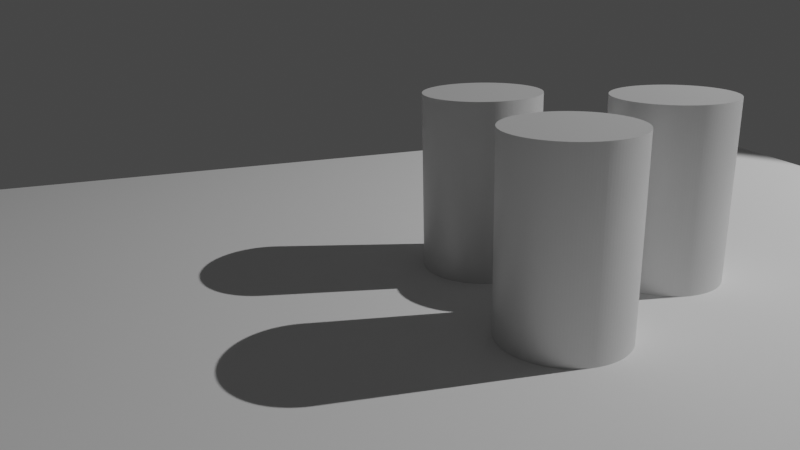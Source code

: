 # Source: Cylinders.blend  (saved by Blender 2.92.15; exported with 4.5.12 LTS)
import bpy
from mathutils import Matrix  # noqa: F401  (used for matrix-valued properties, if any)

bpy.ops.wm.read_factory_settings(use_empty=True)
scene = bpy.context.scene
scene.name = 'Scene'

# ---- collections
col_collection = bpy.data.collections.new('Collection'); scene.collection.children.link(col_collection)

# ---- materials (node trees are filled in below, after node groups)
mat_metal = bpy.data.materials.new('Metal')
mat_metal.use_transparent_shadow = False

# ---- material node trees
mat_metal.use_nodes = True; mat_metal.node_tree.nodes.clear()
_N = mat_metal.node_tree.nodes; _L = mat_metal.node_tree.links
n0 = _N.new('ShaderNodeBsdfPrincipled'); n0.name = 'Principled BSDF'; n0.location = (10, 300)
n0.distribution = 'GGX'
n0.subsurface_method = 'BURLEY'
n0.inputs[0].default_value = (0.6926, 0.6926, 0.6926, 1.0)
n0.inputs[1].default_value = 0.2314
n0.inputs[3].default_value = 1.45
n0.inputs[27].default_value = (0.0, 0.0, 0.0, 1.0)
n0.inputs[28].default_value = 1.0
n1 = _N.new('ShaderNodeOutputMaterial'); n1.name = 'Material Output'; n1.location = (300, 300)
_L.new(n0.outputs[0], n1.inputs[0])
n1.is_active_output = True

# ---- world
world_world = bpy.data.worlds.new('World'); scene.world = world_world
world_world.use_nodes = True; world_world.node_tree.nodes.clear()
_N = world_world.node_tree.nodes; _L = world_world.node_tree.links
n0 = _N.new('ShaderNodeOutputWorld'); n0.name = 'World Output'; n0.location = (300, 300)
n1 = _N.new('ShaderNodeBackground'); n1.name = 'Background'; n1.location = (10, 300)
n1.inputs[0].default_value = (0.05088, 0.05088, 0.05088, 1.0)
_L.new(n1.outputs[0], n0.inputs[0])
n0.is_active_output = True
world_world.color = (0.05088, 0.05088, 0.05088)
world_world.use_sun_shadow = False
world_world.sun_shadow_jitter_overblur = 0.0

# ---- cameras
cam_camera = bpy.data.cameras.new('Camera')
cam_camera.lens = 35.0

# ---- lights
light_spot = bpy.data.lights.new('Spot', 'SPOT')
light_spot.transmission_factor = 0.0
light_spot.energy = 2e+04
light_spot.shadow_soft_size = 0.1
light_spot.shadow_maximum_resolution = 0.006
light_spot.use_absolute_resolution = True

# ---- meshes
me_cube_001 = bpy.data.meshes.new('Cube.001')
me_cube_001.from_pydata([(-2.989, -2.989, -0.3811), (-2.989, -2.989, 0.3811), (-2.989, 2.989, -0.3811), (-2.989, 2.989, 0.3811), (2.989, -2.989, -0.3811), (2.989, -2.989, 0.3811), (2.989, 2.989, -0.3811), (2.989, 2.989, 0.3811)], [], [(0, 1, 3, 2), (2, 3, 7, 6), (6, 7, 5, 4), (4, 5, 1, 0), (2, 6, 4, 0), (7, 3, 1, 5)])
_uv = me_cube_001.uv_layers.new(name='UVMap')
_uv.uv.foreach_set('vector', [0.375, 0.0, 0.625, 0.0, 0.625, 0.25, 0.375, 0.25, 0.375, 0.25, 0.625, 0.25, 0.625, 0.5, 0.375, 0.5, 0.375, 0.5, 0.625, 0.5, 0.625, 0.75, 0.375, 0.75, 0.375, 0.75, 0.625, 0.75, 0.625, 1.0, 0.375, 1.0, 0.125, 0.5, 0.375, 0.5, 0.375, 0.75, 0.125, 0.75, 0.625, 0.5, 0.875, 0.5, 0.875, 0.75, 0.625, 0.75])
me_cube_001.use_remesh_fix_poles = True
me_cube_001.use_remesh_preserve_attributes = False
me_cube_001.use_mirror_vertex_groups = False
me_cube_001.update()
me_cylinder = bpy.data.meshes.new('Cylinder')
me_cylinder.from_pydata([(0.0, 1.0, -1.0), (0.0, 1.0, 1.0), (0.1951, 0.9808, -1.0), (0.1951, 0.9808, 1.0), (0.3827, 0.9239, -1.0), (0.3827, 0.9239, 1.0), (0.5556, 0.8315, -1.0), (0.5556, 0.8315, 1.0), (0.7071, 0.7071, -1.0), (0.7071, 0.7071, 1.0), (0.8315, 0.5556, -1.0), (0.8315, 0.5556, 1.0), (0.9239, 0.3827, -1.0), (0.9239, 0.3827, 1.0), (0.9808, 0.1951, -1.0), (0.9808, 0.1951, 1.0), (1.0, 7.55e-08, -1.0), (1.0, 7.55e-08, 1.0), (0.9808, -0.1951, -1.0), (0.9808, -0.1951, 1.0), (0.9239, -0.3827, -1.0), (0.9239, -0.3827, 1.0), (0.8315, -0.5556, -1.0), (0.8315, -0.5556, 1.0), (0.7071, -0.7071, -1.0), (0.7071, -0.7071, 1.0), (0.5556, -0.8315, -1.0), (0.5556, -0.8315, 1.0), (0.3827, -0.9239, -1.0), (0.3827, -0.9239, 1.0), (0.1951, -0.9808, -1.0), (0.1951, -0.9808, 1.0), (-3.258e-07, -1.0, -1.0), (-3.258e-07, -1.0, 1.0), (-0.1951, -0.9808, -1.0), (-0.1951, -0.9808, 1.0), (-0.3827, -0.9239, -1.0), (-0.3827, -0.9239, 1.0), (-0.5556, -0.8315, -1.0), (-0.5556, -0.8315, 1.0), (-0.7071, -0.7071, -1.0), (-0.7071, -0.7071, 1.0), (-0.8315, -0.5556, -1.0), (-0.8315, -0.5556, 1.0), (-0.9239, -0.3827, -1.0), (-0.9239, -0.3827, 1.0), (-0.9808, -0.1951, -1.0), (-0.9808, -0.1951, 1.0), (-1.0, 9.656e-07, -1.0), (-1.0, 9.656e-07, 1.0), (-0.9808, 0.1951, -1.0), (-0.9808, 0.1951, 1.0), (-0.9239, 0.3827, -1.0), (-0.9239, 0.3827, 1.0), (-0.8315, 0.5556, -1.0), (-0.8315, 0.5556, 1.0), (-0.7071, 0.7071, -1.0), (-0.7071, 0.7071, 1.0), (-0.5556, 0.8315, -1.0), (-0.5556, 0.8315, 1.0), (-0.3827, 0.9239, -1.0), (-0.3827, 0.9239, 1.0), (-0.1951, 0.9808, -1.0), (-0.1951, 0.9808, 1.0)], [], [(0, 1, 3, 2), (2, 3, 5, 4), (4, 5, 7, 6), (6, 7, 9, 8), (8, 9, 11, 10), (10, 11, 13, 12), (12, 13, 15, 14), (14, 15, 17, 16), (16, 17, 19, 18), (18, 19, 21, 20), (20, 21, 23, 22), (22, 23, 25, 24), (24, 25, 27, 26), (26, 27, 29, 28), (28, 29, 31, 30), (30, 31, 33, 32), (32, 33, 35, 34), (34, 35, 37, 36), (36, 37, 39, 38), (38, 39, 41, 40), (40, 41, 43, 42), (42, 43, 45, 44), (44, 45, 47, 46), (46, 47, 49, 48), (48, 49, 51, 50), (50, 51, 53, 52), (52, 53, 55, 54), (54, 55, 57, 56), (56, 57, 59, 58), (58, 59, 61, 60), (3, 1, 63, 61, 59, 57, 55, 53, 51, 49, 47, 45, 43, 41, 39, 37, 35, 33, 31, 29, 27, 25, 23, 21, 19, 17, 15, 13, 11, 9, 7, 5), (60, 61, 63, 62), (62, 63, 1, 0), (0, 2, 4, 6, 8, 10, 12, 14, 16, 18, 20, 22, 24, 26, 28, 30, 32, 34, 36, 38, 40, 42, 44, 46, 48, 50, 52, 54, 56, 58, 60, 62)])
_uv = me_cylinder.uv_layers.new(name='UVMap')
_uv.uv.foreach_set('vector', [1.0, 0.5, 1.0, 1.0, 0.9688, 1.0, 0.9688, 0.5, 0.9688, 0.5, 0.9688, 1.0, 0.9375, 1.0, 0.9375, 0.5, 0.9375, 0.5, 0.9375, 1.0, 0.9062, 1.0, 0.9062, 0.5, 0.9062, 0.5, 0.9062, 1.0, 0.875, 1.0, 0.875, 0.5, 0.875, 0.5, 0.875, 1.0, 0.8438, 1.0, 0.8438, 0.5, 0.8438, 0.5, 0.8438, 1.0, 0.8125, 1.0, 0.8125, 0.5, 0.8125, 0.5, 0.8125, 1.0, 0.7812, 1.0, 0.7812, 0.5, 0.7812, 0.5, 0.7812, 1.0, 0.75, 1.0, 0.75, 0.5, 0.75, 0.5, 0.75, 1.0, 0.7188, 1.0, 0.7188, 0.5, 0.7188, 0.5, 0.7188, 1.0, 0.6875, 1.0, 0.6875, 0.5, 0.6875, 0.5, 0.6875, 1.0, 0.6562, 1.0, 0.6562, 0.5, 0.6562, 0.5, 0.6562, 1.0, 0.625, 1.0, 0.625, 0.5, 0.625, 0.5, 0.625, 1.0, 0.5938, 1.0, 0.5938, 0.5, 0.5938, 0.5, 0.5938, 1.0, 0.5625, 1.0, 0.5625, 0.5, 0.5625, 0.5, 0.5625, 1.0, 0.5312, 1.0, 0.5312, 0.5, 0.5312, 0.5, 0.5312, 1.0, 0.5, 1.0, 0.5, 0.5, 0.5, 0.5, 0.5, 1.0, 0.4688, 1.0, 0.4688, 0.5, 0.4688, 0.5, 0.4688, 1.0, 0.4375, 1.0, 0.4375, 0.5, 0.4375, 0.5, 0.4375, 1.0, 0.4062, 1.0, 0.4062, 0.5, 0.4062, 0.5, 0.4062, 1.0, 0.375, 1.0, 0.375, 0.5, 0.375, 0.5, 0.375, 1.0, 0.3438, 1.0, 0.3438, 0.5, 0.3438, 0.5, 0.3438, 1.0, 0.3125, 1.0, 0.3125, 0.5, 0.3125, 0.5, 0.3125, 1.0, 0.2812, 1.0, 0.2812, 0.5, 0.2812, 0.5, 0.2812, 1.0, 0.25, 1.0, 0.25, 0.5, 0.25, 0.5, 0.25, 1.0, 0.2188, 1.0, 0.2188, 0.5, 0.2188, 0.5, 0.2188, 1.0, 0.1875, 1.0, 0.1875, 0.5, 0.1875, 0.5, 0.1875, 1.0, 0.1562, 1.0, 0.1562, 0.5, 0.1562, 0.5, 0.1562, 1.0, 0.125, 1.0, 0.125, 0.5, 0.125, 0.5, 0.125, 1.0, 0.09375, 1.0, 0.09375, 0.5, 0.09375, 0.5, 0.09375, 1.0, 0.0625, 1.0, 0.0625, 0.5, 0.2968, 0.4854, 0.25, 0.49, 0.2032, 0.4854, 0.1582, 0.4717, 0.1167, 0.4496, 0.08029, 0.4197, 0.05045, 0.3833, 0.02827, 0.3418, 0.01461, 0.2968, 0.01, 0.25, 0.01461, 0.2032, 0.02827, 0.1582, 0.05045, 0.1167, 0.08029, 0.08029, 0.1167, 0.05045, 0.1582, 0.02827, 0.2032, 0.01461, 0.25, 0.01, 0.2968, 0.01461, 0.3418, 0.02827, 0.3833, 0.05045, 0.4197, 0.08029, 0.4496, 0.1167, 0.4717, 0.1582, 0.4854, 0.2032, 0.49, 0.25, 0.4854, 0.2968, 0.4717, 0.3418, 0.4496, 0.3833, 0.4197, 0.4197, 0.3833, 0.4496, 0.3418, 0.4717, 0.0625, 0.5, 0.0625, 1.0, 0.03125, 1.0, 0.03125, 0.5, 0.03125, 0.5, 0.03125, 1.0, 0.0, 1.0, 0.0, 0.5, 0.75, 0.49, 0.7968, 0.4854, 0.8418, 0.4717, 0.8833, 0.4496, 0.9197, 0.4197, 0.9496, 0.3833, 0.9717, 0.3418, 0.9854, 0.2968, 0.99, 0.25, 0.9854, 0.2032, 0.9717, 0.1582, 0.9496, 0.1167, 0.9197, 0.08029, 0.8833, 0.05045, 0.8418, 0.02827, 0.7968, 0.01461, 0.75, 0.01, 0.7032, 0.01461, 0.6582, 0.02827, 0.6167, 0.05045, 0.5803, 0.08029, 0.5504, 0.1167, 0.5283, 0.1582, 0.5146, 0.2032, 0.51, 0.25, 0.5146, 0.2968, 0.5283, 0.3418, 0.5504, 0.3833, 0.5803, 0.4197, 0.6167, 0.4496, 0.6582, 0.4717, 0.7032, 0.4854])
me_cylinder.materials.append(mat_metal)
me_cylinder.use_remesh_fix_poles = True
me_cylinder.use_remesh_preserve_attributes = False
me_cylinder.use_mirror_vertex_groups = False
me_cylinder.update()
me_cylinder_001 = bpy.data.meshes.new('Cylinder.001')
me_cylinder_001.from_pydata([(0.0, 1.0, -1.0), (0.0, 1.0, 1.0), (0.1951, 0.9808, -1.0), (0.1951, 0.9808, 1.0), (0.3827, 0.9239, -1.0), (0.3827, 0.9239, 1.0), (0.5556, 0.8315, -1.0), (0.5556, 0.8315, 1.0), (0.7071, 0.7071, -1.0), (0.7071, 0.7071, 1.0), (0.8315, 0.5556, -1.0), (0.8315, 0.5556, 1.0), (0.9239, 0.3827, -1.0), (0.9239, 0.3827, 1.0), (0.9808, 0.1951, -1.0), (0.9808, 0.1951, 1.0), (1.0, 7.55e-08, -1.0), (1.0, 7.55e-08, 1.0), (0.9808, -0.1951, -1.0), (0.9808, -0.1951, 1.0), (0.9239, -0.3827, -1.0), (0.9239, -0.3827, 1.0), (0.8315, -0.5556, -1.0), (0.8315, -0.5556, 1.0), (0.7071, -0.7071, -1.0), (0.7071, -0.7071, 1.0), (0.5556, -0.8315, -1.0), (0.5556, -0.8315, 1.0), (0.3827, -0.9239, -1.0), (0.3827, -0.9239, 1.0), (0.1951, -0.9808, -1.0), (0.1951, -0.9808, 1.0), (-3.258e-07, -1.0, -1.0), (-3.258e-07, -1.0, 1.0), (-0.1951, -0.9808, -1.0), (-0.1951, -0.9808, 1.0), (-0.3827, -0.9239, -1.0), (-0.3827, -0.9239, 1.0), (-0.5556, -0.8315, -1.0), (-0.5556, -0.8315, 1.0), (-0.7071, -0.7071, -1.0), (-0.7071, -0.7071, 1.0), (-0.8315, -0.5556, -1.0), (-0.8315, -0.5556, 1.0), (-0.9239, -0.3827, -1.0), (-0.9239, -0.3827, 1.0), (-0.9808, -0.1951, -1.0), (-0.9808, -0.1951, 1.0), (-1.0, 9.656e-07, -1.0), (-1.0, 9.656e-07, 1.0), (-0.9808, 0.1951, -1.0), (-0.9808, 0.1951, 1.0), (-0.9239, 0.3827, -1.0), (-0.9239, 0.3827, 1.0), (-0.8315, 0.5556, -1.0), (-0.8315, 0.5556, 1.0), (-0.7071, 0.7071, -1.0), (-0.7071, 0.7071, 1.0), (-0.5556, 0.8315, -1.0), (-0.5556, 0.8315, 1.0), (-0.3827, 0.9239, -1.0), (-0.3827, 0.9239, 1.0), (-0.1951, 0.9808, -1.0), (-0.1951, 0.9808, 1.0)], [], [(0, 1, 3, 2), (2, 3, 5, 4), (4, 5, 7, 6), (6, 7, 9, 8), (8, 9, 11, 10), (10, 11, 13, 12), (12, 13, 15, 14), (14, 15, 17, 16), (16, 17, 19, 18), (18, 19, 21, 20), (20, 21, 23, 22), (22, 23, 25, 24), (24, 25, 27, 26), (26, 27, 29, 28), (28, 29, 31, 30), (30, 31, 33, 32), (32, 33, 35, 34), (34, 35, 37, 36), (36, 37, 39, 38), (38, 39, 41, 40), (40, 41, 43, 42), (42, 43, 45, 44), (44, 45, 47, 46), (46, 47, 49, 48), (48, 49, 51, 50), (50, 51, 53, 52), (52, 53, 55, 54), (54, 55, 57, 56), (56, 57, 59, 58), (58, 59, 61, 60), (3, 1, 63, 61, 59, 57, 55, 53, 51, 49, 47, 45, 43, 41, 39, 37, 35, 33, 31, 29, 27, 25, 23, 21, 19, 17, 15, 13, 11, 9, 7, 5), (60, 61, 63, 62), (62, 63, 1, 0), (0, 2, 4, 6, 8, 10, 12, 14, 16, 18, 20, 22, 24, 26, 28, 30, 32, 34, 36, 38, 40, 42, 44, 46, 48, 50, 52, 54, 56, 58, 60, 62)])
_uv = me_cylinder_001.uv_layers.new(name='UVMap')
_uv.uv.foreach_set('vector', [1.0, 0.5, 1.0, 1.0, 0.9688, 1.0, 0.9688, 0.5, 0.9688, 0.5, 0.9688, 1.0, 0.9375, 1.0, 0.9375, 0.5, 0.9375, 0.5, 0.9375, 1.0, 0.9062, 1.0, 0.9062, 0.5, 0.9062, 0.5, 0.9062, 1.0, 0.875, 1.0, 0.875, 0.5, 0.875, 0.5, 0.875, 1.0, 0.8438, 1.0, 0.8438, 0.5, 0.8438, 0.5, 0.8438, 1.0, 0.8125, 1.0, 0.8125, 0.5, 0.8125, 0.5, 0.8125, 1.0, 0.7812, 1.0, 0.7812, 0.5, 0.7812, 0.5, 0.7812, 1.0, 0.75, 1.0, 0.75, 0.5, 0.75, 0.5, 0.75, 1.0, 0.7188, 1.0, 0.7188, 0.5, 0.7188, 0.5, 0.7188, 1.0, 0.6875, 1.0, 0.6875, 0.5, 0.6875, 0.5, 0.6875, 1.0, 0.6562, 1.0, 0.6562, 0.5, 0.6562, 0.5, 0.6562, 1.0, 0.625, 1.0, 0.625, 0.5, 0.625, 0.5, 0.625, 1.0, 0.5938, 1.0, 0.5938, 0.5, 0.5938, 0.5, 0.5938, 1.0, 0.5625, 1.0, 0.5625, 0.5, 0.5625, 0.5, 0.5625, 1.0, 0.5312, 1.0, 0.5312, 0.5, 0.5312, 0.5, 0.5312, 1.0, 0.5, 1.0, 0.5, 0.5, 0.5, 0.5, 0.5, 1.0, 0.4688, 1.0, 0.4688, 0.5, 0.4688, 0.5, 0.4688, 1.0, 0.4375, 1.0, 0.4375, 0.5, 0.4375, 0.5, 0.4375, 1.0, 0.4062, 1.0, 0.4062, 0.5, 0.4062, 0.5, 0.4062, 1.0, 0.375, 1.0, 0.375, 0.5, 0.375, 0.5, 0.375, 1.0, 0.3438, 1.0, 0.3438, 0.5, 0.3438, 0.5, 0.3438, 1.0, 0.3125, 1.0, 0.3125, 0.5, 0.3125, 0.5, 0.3125, 1.0, 0.2812, 1.0, 0.2812, 0.5, 0.2812, 0.5, 0.2812, 1.0, 0.25, 1.0, 0.25, 0.5, 0.25, 0.5, 0.25, 1.0, 0.2188, 1.0, 0.2188, 0.5, 0.2188, 0.5, 0.2188, 1.0, 0.1875, 1.0, 0.1875, 0.5, 0.1875, 0.5, 0.1875, 1.0, 0.1562, 1.0, 0.1562, 0.5, 0.1562, 0.5, 0.1562, 1.0, 0.125, 1.0, 0.125, 0.5, 0.125, 0.5, 0.125, 1.0, 0.09375, 1.0, 0.09375, 0.5, 0.09375, 0.5, 0.09375, 1.0, 0.0625, 1.0, 0.0625, 0.5, 0.2968, 0.4854, 0.25, 0.49, 0.2032, 0.4854, 0.1582, 0.4717, 0.1167, 0.4496, 0.08029, 0.4197, 0.05045, 0.3833, 0.02827, 0.3418, 0.01461, 0.2968, 0.01, 0.25, 0.01461, 0.2032, 0.02827, 0.1582, 0.05045, 0.1167, 0.08029, 0.08029, 0.1167, 0.05045, 0.1582, 0.02827, 0.2032, 0.01461, 0.25, 0.01, 0.2968, 0.01461, 0.3418, 0.02827, 0.3833, 0.05045, 0.4197, 0.08029, 0.4496, 0.1167, 0.4717, 0.1582, 0.4854, 0.2032, 0.49, 0.25, 0.4854, 0.2968, 0.4717, 0.3418, 0.4496, 0.3833, 0.4197, 0.4197, 0.3833, 0.4496, 0.3418, 0.4717, 0.0625, 0.5, 0.0625, 1.0, 0.03125, 1.0, 0.03125, 0.5, 0.03125, 0.5, 0.03125, 1.0, 0.0, 1.0, 0.0, 0.5, 0.75, 0.49, 0.7968, 0.4854, 0.8418, 0.4717, 0.8833, 0.4496, 0.9197, 0.4197, 0.9496, 0.3833, 0.9717, 0.3418, 0.9854, 0.2968, 0.99, 0.25, 0.9854, 0.2032, 0.9717, 0.1582, 0.9496, 0.1167, 0.9197, 0.08029, 0.8833, 0.05045, 0.8418, 0.02827, 0.7968, 0.01461, 0.75, 0.01, 0.7032, 0.01461, 0.6582, 0.02827, 0.6167, 0.05045, 0.5803, 0.08029, 0.5504, 0.1167, 0.5283, 0.1582, 0.5146, 0.2032, 0.51, 0.25, 0.5146, 0.2968, 0.5283, 0.3418, 0.5504, 0.3833, 0.5803, 0.4197, 0.6167, 0.4496, 0.6582, 0.4717, 0.7032, 0.4854])
me_cylinder_001.materials.append(mat_metal)
me_cylinder_001.use_remesh_fix_poles = True
me_cylinder_001.use_remesh_preserve_attributes = False
me_cylinder_001.use_mirror_vertex_groups = False
me_cylinder_001.update()
me_cylinder_002 = bpy.data.meshes.new('Cylinder.002')
me_cylinder_002.from_pydata([(0.0, 1.0, -1.0), (0.0, 1.0, 1.0), (0.1951, 0.9808, -1.0), (0.1951, 0.9808, 1.0), (0.3827, 0.9239, -1.0), (0.3827, 0.9239, 1.0), (0.5556, 0.8315, -1.0), (0.5556, 0.8315, 1.0), (0.7071, 0.7071, -1.0), (0.7071, 0.7071, 1.0), (0.8315, 0.5556, -1.0), (0.8315, 0.5556, 1.0), (0.9239, 0.3827, -1.0), (0.9239, 0.3827, 1.0), (0.9808, 0.1951, -1.0), (0.9808, 0.1951, 1.0), (1.0, 7.55e-08, -1.0), (1.0, 7.55e-08, 1.0), (0.9808, -0.1951, -1.0), (0.9808, -0.1951, 1.0), (0.9239, -0.3827, -1.0), (0.9239, -0.3827, 1.0), (0.8315, -0.5556, -1.0), (0.8315, -0.5556, 1.0), (0.7071, -0.7071, -1.0), (0.7071, -0.7071, 1.0), (0.5556, -0.8315, -1.0), (0.5556, -0.8315, 1.0), (0.3827, -0.9239, -1.0), (0.3827, -0.9239, 1.0), (0.1951, -0.9808, -1.0), (0.1951, -0.9808, 1.0), (-3.258e-07, -1.0, -1.0), (-3.258e-07, -1.0, 1.0), (-0.1951, -0.9808, -1.0), (-0.1951, -0.9808, 1.0), (-0.3827, -0.9239, -1.0), (-0.3827, -0.9239, 1.0), (-0.5556, -0.8315, -1.0), (-0.5556, -0.8315, 1.0), (-0.7071, -0.7071, -1.0), (-0.7071, -0.7071, 1.0), (-0.8315, -0.5556, -1.0), (-0.8315, -0.5556, 1.0), (-0.9239, -0.3827, -1.0), (-0.9239, -0.3827, 1.0), (-0.9808, -0.1951, -1.0), (-0.9808, -0.1951, 1.0), (-1.0, 9.656e-07, -1.0), (-1.0, 9.656e-07, 1.0), (-0.9808, 0.1951, -1.0), (-0.9808, 0.1951, 1.0), (-0.9239, 0.3827, -1.0), (-0.9239, 0.3827, 1.0), (-0.8315, 0.5556, -1.0), (-0.8315, 0.5556, 1.0), (-0.7071, 0.7071, -1.0), (-0.7071, 0.7071, 1.0), (-0.5556, 0.8315, -1.0), (-0.5556, 0.8315, 1.0), (-0.3827, 0.9239, -1.0), (-0.3827, 0.9239, 1.0), (-0.1951, 0.9808, -1.0), (-0.1951, 0.9808, 1.0)], [], [(0, 1, 3, 2), (2, 3, 5, 4), (4, 5, 7, 6), (6, 7, 9, 8), (8, 9, 11, 10), (10, 11, 13, 12), (12, 13, 15, 14), (14, 15, 17, 16), (16, 17, 19, 18), (18, 19, 21, 20), (20, 21, 23, 22), (22, 23, 25, 24), (24, 25, 27, 26), (26, 27, 29, 28), (28, 29, 31, 30), (30, 31, 33, 32), (32, 33, 35, 34), (34, 35, 37, 36), (36, 37, 39, 38), (38, 39, 41, 40), (40, 41, 43, 42), (42, 43, 45, 44), (44, 45, 47, 46), (46, 47, 49, 48), (48, 49, 51, 50), (50, 51, 53, 52), (52, 53, 55, 54), (54, 55, 57, 56), (56, 57, 59, 58), (58, 59, 61, 60), (3, 1, 63, 61, 59, 57, 55, 53, 51, 49, 47, 45, 43, 41, 39, 37, 35, 33, 31, 29, 27, 25, 23, 21, 19, 17, 15, 13, 11, 9, 7, 5), (60, 61, 63, 62), (62, 63, 1, 0), (0, 2, 4, 6, 8, 10, 12, 14, 16, 18, 20, 22, 24, 26, 28, 30, 32, 34, 36, 38, 40, 42, 44, 46, 48, 50, 52, 54, 56, 58, 60, 62)])
_uv = me_cylinder_002.uv_layers.new(name='UVMap')
_uv.uv.foreach_set('vector', [1.0, 0.5, 1.0, 1.0, 0.9688, 1.0, 0.9688, 0.5, 0.9688, 0.5, 0.9688, 1.0, 0.9375, 1.0, 0.9375, 0.5, 0.9375, 0.5, 0.9375, 1.0, 0.9062, 1.0, 0.9062, 0.5, 0.9062, 0.5, 0.9062, 1.0, 0.875, 1.0, 0.875, 0.5, 0.875, 0.5, 0.875, 1.0, 0.8438, 1.0, 0.8438, 0.5, 0.8438, 0.5, 0.8438, 1.0, 0.8125, 1.0, 0.8125, 0.5, 0.8125, 0.5, 0.8125, 1.0, 0.7812, 1.0, 0.7812, 0.5, 0.7812, 0.5, 0.7812, 1.0, 0.75, 1.0, 0.75, 0.5, 0.75, 0.5, 0.75, 1.0, 0.7188, 1.0, 0.7188, 0.5, 0.7188, 0.5, 0.7188, 1.0, 0.6875, 1.0, 0.6875, 0.5, 0.6875, 0.5, 0.6875, 1.0, 0.6562, 1.0, 0.6562, 0.5, 0.6562, 0.5, 0.6562, 1.0, 0.625, 1.0, 0.625, 0.5, 0.625, 0.5, 0.625, 1.0, 0.5938, 1.0, 0.5938, 0.5, 0.5938, 0.5, 0.5938, 1.0, 0.5625, 1.0, 0.5625, 0.5, 0.5625, 0.5, 0.5625, 1.0, 0.5312, 1.0, 0.5312, 0.5, 0.5312, 0.5, 0.5312, 1.0, 0.5, 1.0, 0.5, 0.5, 0.5, 0.5, 0.5, 1.0, 0.4688, 1.0, 0.4688, 0.5, 0.4688, 0.5, 0.4688, 1.0, 0.4375, 1.0, 0.4375, 0.5, 0.4375, 0.5, 0.4375, 1.0, 0.4062, 1.0, 0.4062, 0.5, 0.4062, 0.5, 0.4062, 1.0, 0.375, 1.0, 0.375, 0.5, 0.375, 0.5, 0.375, 1.0, 0.3438, 1.0, 0.3438, 0.5, 0.3438, 0.5, 0.3438, 1.0, 0.3125, 1.0, 0.3125, 0.5, 0.3125, 0.5, 0.3125, 1.0, 0.2812, 1.0, 0.2812, 0.5, 0.2812, 0.5, 0.2812, 1.0, 0.25, 1.0, 0.25, 0.5, 0.25, 0.5, 0.25, 1.0, 0.2188, 1.0, 0.2188, 0.5, 0.2188, 0.5, 0.2188, 1.0, 0.1875, 1.0, 0.1875, 0.5, 0.1875, 0.5, 0.1875, 1.0, 0.1562, 1.0, 0.1562, 0.5, 0.1562, 0.5, 0.1562, 1.0, 0.125, 1.0, 0.125, 0.5, 0.125, 0.5, 0.125, 1.0, 0.09375, 1.0, 0.09375, 0.5, 0.09375, 0.5, 0.09375, 1.0, 0.0625, 1.0, 0.0625, 0.5, 0.2968, 0.4854, 0.25, 0.49, 0.2032, 0.4854, 0.1582, 0.4717, 0.1167, 0.4496, 0.08029, 0.4197, 0.05045, 0.3833, 0.02827, 0.3418, 0.01461, 0.2968, 0.01, 0.25, 0.01461, 0.2032, 0.02827, 0.1582, 0.05045, 0.1167, 0.08029, 0.08029, 0.1167, 0.05045, 0.1582, 0.02827, 0.2032, 0.01461, 0.25, 0.01, 0.2968, 0.01461, 0.3418, 0.02827, 0.3833, 0.05045, 0.4197, 0.08029, 0.4496, 0.1167, 0.4717, 0.1582, 0.4854, 0.2032, 0.49, 0.25, 0.4854, 0.2968, 0.4717, 0.3418, 0.4496, 0.3833, 0.4197, 0.4197, 0.3833, 0.4496, 0.3418, 0.4717, 0.0625, 0.5, 0.0625, 1.0, 0.03125, 1.0, 0.03125, 0.5, 0.03125, 0.5, 0.03125, 1.0, 0.0, 1.0, 0.0, 0.5, 0.75, 0.49, 0.7968, 0.4854, 0.8418, 0.4717, 0.8833, 0.4496, 0.9197, 0.4197, 0.9496, 0.3833, 0.9717, 0.3418, 0.9854, 0.2968, 0.99, 0.25, 0.9854, 0.2032, 0.9717, 0.1582, 0.9496, 0.1167, 0.9197, 0.08029, 0.8833, 0.05045, 0.8418, 0.02827, 0.7968, 0.01461, 0.75, 0.01, 0.7032, 0.01461, 0.6582, 0.02827, 0.6167, 0.05045, 0.5803, 0.08029, 0.5504, 0.1167, 0.5283, 0.1582, 0.5146, 0.2032, 0.51, 0.25, 0.5146, 0.2968, 0.5283, 0.3418, 0.5504, 0.3833, 0.5803, 0.4197, 0.6167, 0.4496, 0.6582, 0.4717, 0.7032, 0.4854])
me_cylinder_002.materials.append(mat_metal)
me_cylinder_002.use_remesh_fix_poles = True
me_cylinder_002.use_remesh_preserve_attributes = False
me_cylinder_002.use_mirror_vertex_groups = False
me_cylinder_002.update()

# ---- objects
ob_cube = bpy.data.objects.new('Cube', me_cube_001)
ob_cylinder = bpy.data.objects.new('Cylinder', me_cylinder)
ob_cylinder_001 = bpy.data.objects.new('Cylinder.001', me_cylinder_001)
ob_cylinder_002 = bpy.data.objects.new('Cylinder.002', me_cylinder_002)
ob_spot = bpy.data.objects.new('Spot', light_spot)
ob_camera = bpy.data.objects.new('Camera', cam_camera)

# ---- transforms, parenting, visibility, modifiers, constraints
ob_cube.location = (0.0, 0.0, -0.5)
ob_cube.scale = (3.346, 3.346, 1.312)
ob_cube.lineart.crease_threshold = 0.0
ob_cylinder.location = (0.0, -1.5, 1.5)
ob_cylinder.scale = (1.0, 1.0, 1.5)
ob_cylinder.lineart.crease_threshold = 0.0
_m = ob_cylinder.modifiers.new('EdgeSplit', 'EDGE_SPLIT')
_m = ob_cylinder.modifiers.new('Subdivision', 'SUBSURF')
_m.uv_smooth = 'PRESERVE_CORNERS'
ob_cylinder_001.location = (-2.6, 0.0, 1.5)
ob_cylinder_001.scale = (1.0, 1.0, 1.5)
ob_cylinder_001.lineart.crease_threshold = 0.0
_m = ob_cylinder_001.modifiers.new('EdgeSplit', 'EDGE_SPLIT')
_m = ob_cylinder_001.modifiers.new('Subdivision', 'SUBSURF')
_m.uv_smooth = 'PRESERVE_CORNERS'
ob_cylinder_002.location = (0.0, 1.5, 1.5)
ob_cylinder_002.scale = (1.0, 1.0, 1.5)
ob_cylinder_002.lineart.crease_threshold = 0.0
_m = ob_cylinder_002.modifiers.new('EdgeSplit', 'EDGE_SPLIT')
_m = ob_cylinder_002.modifiers.new('Subdivision', 'SUBSURF')
_m.uv_smooth = 'PRESERVE_CORNERS'
ob_spot.location = (-21.42, 4.18, 20.73)
ob_spot.rotation_euler = (-0.5028, -0.6916, 0.4971)
ob_spot.lineart.crease_threshold = 0.0
ob_camera.location = (5.006, 10.36, 5.043)
ob_camera.rotation_euler = (1.245, 0.02204, 2.844)
ob_camera.lineart.crease_threshold = 0.0

# ---- collection membership
col_collection.objects.link(ob_cube)
col_collection.objects.link(ob_cylinder)
col_collection.objects.link(ob_cylinder_001)
col_collection.objects.link(ob_cylinder_002)
col_collection.objects.link(ob_spot)
col_collection.objects.link(ob_camera)

# ---- scene / render settings (as saved in the file)
scene.camera = ob_camera
scene.frame_start = 1; scene.frame_end = 250; scene.frame_set(1)
scene.render.engine = 'BLENDER_EEVEE_NEXT'
scene.cycles.use_denoising = False
scene.cycles.samples = 128
scene.cycles.sampling_pattern = 'TABULATED_SOBOL'
scene.cycles.use_adaptive_sampling = False
scene.cycles.use_light_tree = False
scene.view_settings.view_transform = 'Filmic'
bpy.context.view_layer.update()
